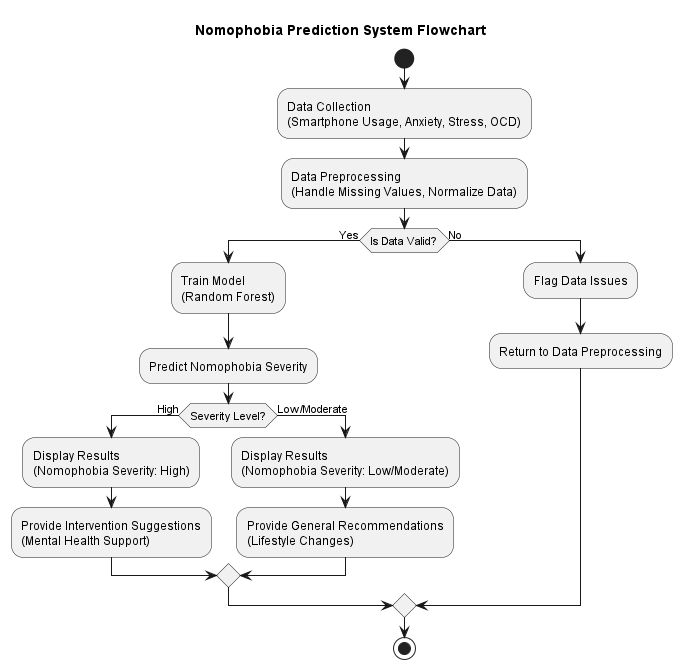

The diagram above was rendered by PlantUML. Its source (embedded in the PNG):
@startuml
title Nomophobia Prediction System Flowchart

start
:Data Collection\n(Smartphone Usage, Anxiety, Stress, OCD);
:Data Preprocessing\n(Handle Missing Values, Normalize Data);

if (Is Data Valid?) then (Yes)
    :Train Model\n(Random Forest);
    :Predict Nomophobia Severity;
    
    if (Severity Level?) then (High)
        :Display Results\n(Nomophobia Severity: High);
        :Provide Intervention Suggestions\n(Mental Health Support);
    else (Low/Moderate)
        :Display Results\n(Nomophobia Severity: Low/Moderate);
        :Provide General Recommendations\n(Lifestyle Changes);
    endif
else (No)
    :Flag Data Issues;
    :Return to Data Preprocessing;
endif

stop
@enduml